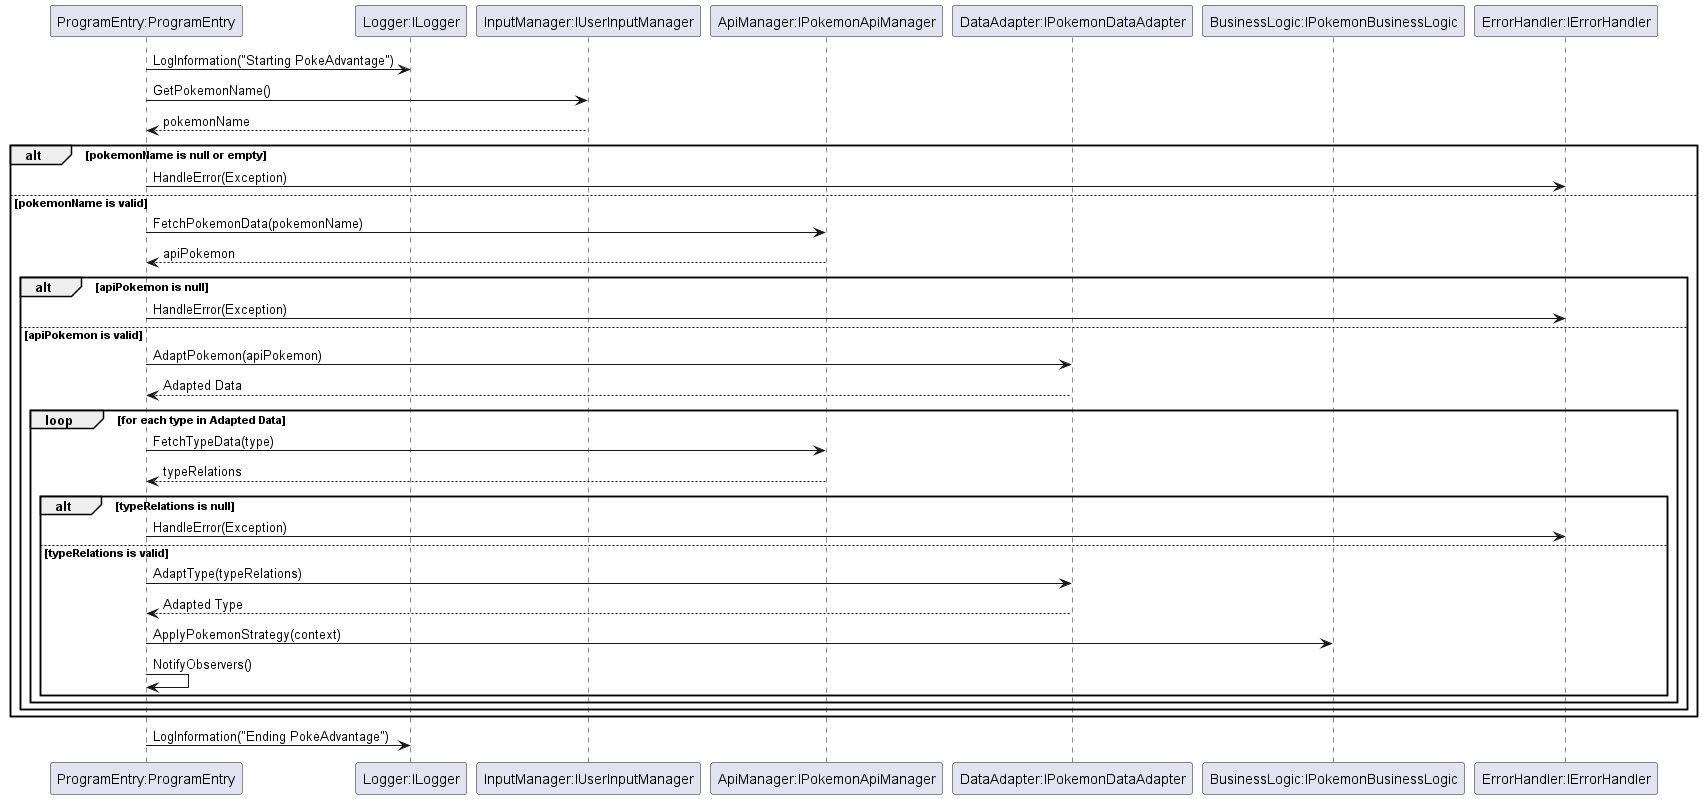

The diagram above was rendered by PlantUML. Its source (embedded in the PNG):
@startuml

participant "ProgramEntry:ProgramEntry" as ProgramEntry
participant "Logger:ILogger" as Logger
participant "InputManager:IUserInputManager" as InputManager
participant "ApiManager:IPokemonApiManager" as ApiManager
participant "DataAdapter:IPokemonDataAdapter" as DataAdapter
participant "BusinessLogic:IPokemonBusinessLogic" as BusinessLogic
participant "ErrorHandler:IErrorHandler" as ErrorHandler

ProgramEntry -> Logger: LogInformation("Starting PokeAdvantage")
ProgramEntry -> InputManager: GetPokemonName()
InputManager --> ProgramEntry: pokemonName

alt pokemonName is null or empty
    ProgramEntry -> ErrorHandler: HandleError(Exception)
else pokemonName is valid
    ProgramEntry -> ApiManager: FetchPokemonData(pokemonName)
    ApiManager --> ProgramEntry: apiPokemon
    
    alt apiPokemon is null
        ProgramEntry -> ErrorHandler: HandleError(Exception)
    else apiPokemon is valid
        ProgramEntry -> DataAdapter: AdaptPokemon(apiPokemon)
        DataAdapter --> ProgramEntry: Adapted Data
        loop for each type in Adapted Data
            ProgramEntry -> ApiManager: FetchTypeData(type)
            ApiManager --> ProgramEntry: typeRelations
            alt typeRelations is null
                ProgramEntry -> ErrorHandler: HandleError(Exception)
            else typeRelations is valid
                ProgramEntry -> DataAdapter: AdaptType(typeRelations)
                DataAdapter --> ProgramEntry: Adapted Type
                ProgramEntry -> BusinessLogic: ApplyPokemonStrategy(context)
                ProgramEntry -> ProgramEntry: NotifyObservers()
            end
        end
    end
end

ProgramEntry -> Logger: LogInformation("Ending PokeAdvantage")

@enduml